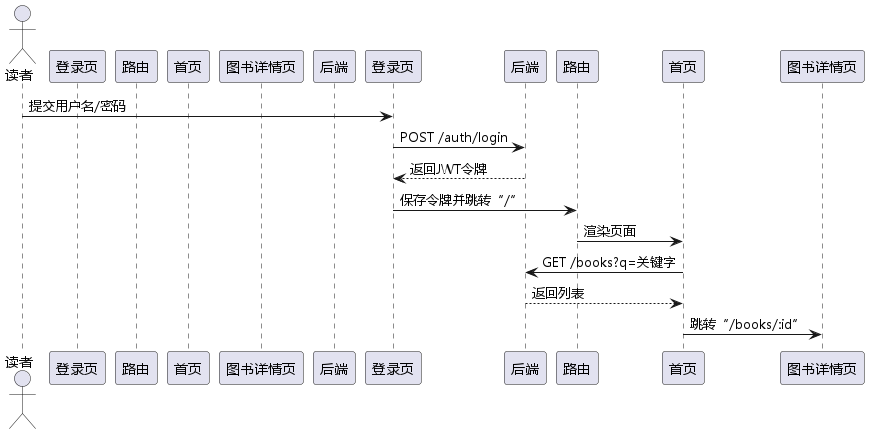

The diagram above was rendered by PlantUML. Its source (embedded in the PNG):
@startuml
!include _skin.iuml
actor 读者
participant 登录页 as LoginPage
participant 路由 as Router
participant 首页 as HomePage
participant 图书详情页 as BookDetailPage
participant 后端 as Backend
读者 -> 登录页: 提交用户名/密码
登录页 -> 后端: POST /auth/login
后端 --> 登录页: 返回JWT令牌
登录页 -> 路由: 保存令牌并跳转“/”
路由 -> 首页: 渲染页面
首页 -> 后端: GET /books?q=关键字
后端 --> 首页: 返回列表
首页 -> 图书详情页: 跳转“/books/:id”
@enduml